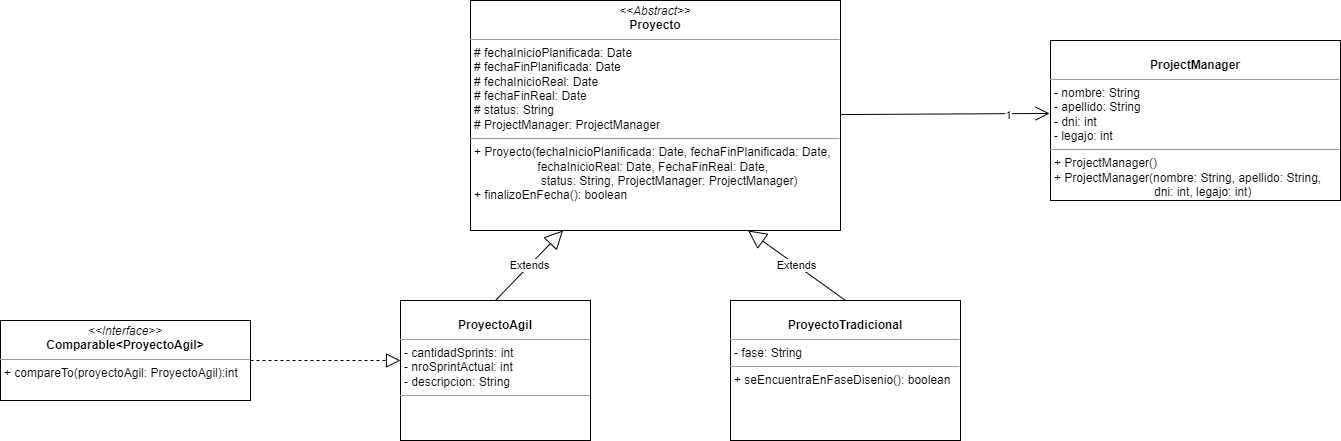

The diagram above was exported from draw.io. Its source (the exported page's mxGraphModel, read from the mxfile embedded in the PNG):
<mxGraphModel dx="2808" dy="1542" grid="1" gridSize="10" guides="1" tooltips="1" connect="1" arrows="1" fold="1" page="1" pageScale="1" pageWidth="850" pageHeight="1100" math="0" shadow="0">
  <root>
    <mxCell id="0" />
    <mxCell id="1" parent="0" />
    <mxCell id="vJJyqJ4hXEAeMDevnKkX-9" value="&lt;p style=&quot;margin:0px;margin-top:4px;text-align:center;&quot;&gt;&lt;i&gt;&amp;lt;&amp;lt;Abstract&amp;gt;&amp;gt;&lt;/i&gt;&lt;br&gt;&lt;b&gt;Proyecto&lt;/b&gt;&lt;/p&gt;&lt;hr size=&quot;1&quot;&gt;&lt;p style=&quot;margin:0px;margin-left:4px;&quot;&gt;# fechaInicioPlanificada: Date&lt;br&gt;# fechaFinPlanificada: Date&lt;/p&gt;&lt;p style=&quot;margin:0px;margin-left:4px;&quot;&gt;# fechaInicioReal: Date&lt;/p&gt;&lt;p style=&quot;margin:0px;margin-left:4px;&quot;&gt;# fechaFinReal: Date&lt;/p&gt;&lt;p style=&quot;margin:0px;margin-left:4px;&quot;&gt;# status: String&lt;/p&gt;&lt;p style=&quot;margin:0px;margin-left:4px;&quot;&gt;# ProjectManager: ProjectManager&lt;/p&gt;&lt;hr size=&quot;1&quot;&gt;&lt;p style=&quot;margin:0px;margin-left:4px;&quot;&gt;+ Proyecto(fechaInicioPlanificada: Date, fechaFinPlanificada: Date,&lt;/p&gt;&lt;p style=&quot;margin:0px;margin-left:4px;&quot;&gt;&lt;span style=&quot;white-space: pre;&quot;&gt;&#09;&lt;/span&gt;&lt;span style=&quot;white-space: pre;&quot;&gt;&#09;&lt;/span&gt;&amp;nbsp; &amp;nbsp;fechaInicioReal: Date, FechaFinReal: Date,&amp;nbsp;&lt;/p&gt;&lt;p style=&quot;margin:0px;margin-left:4px;&quot;&gt;&lt;span style=&quot;white-space: pre;&quot;&gt;&#09;&lt;/span&gt;&lt;span style=&quot;white-space: pre;&quot;&gt;&#09;&lt;/span&gt;&amp;nbsp; &amp;nbsp; status: String, ProjectManager: ProjectManager)&lt;/p&gt;&lt;p style=&quot;margin:0px;margin-left:4px;&quot;&gt;+ finalizoEnFecha(): boolean&lt;/p&gt;" style="verticalAlign=top;align=left;overflow=fill;fontSize=12;fontFamily=Helvetica;html=1;" parent="1" vertex="1">
      <mxGeometry x="-960" y="-240" width="370" height="230" as="geometry" />
    </mxCell>
    <mxCell id="vJJyqJ4hXEAeMDevnKkX-10" value="&lt;p style=&quot;margin:0px;margin-top:4px;text-align:center;&quot;&gt;&lt;br&gt;&lt;b&gt;ProjectManager&lt;/b&gt;&lt;/p&gt;&lt;hr size=&quot;1&quot;&gt;&lt;p style=&quot;margin:0px;margin-left:4px;&quot;&gt;- nombre: String&lt;/p&gt;&lt;p style=&quot;margin:0px;margin-left:4px;&quot;&gt;- apellido: String&lt;/p&gt;&lt;p style=&quot;margin:0px;margin-left:4px;&quot;&gt;- dni: int&lt;/p&gt;&lt;p style=&quot;margin:0px;margin-left:4px;&quot;&gt;- legajo: int&lt;/p&gt;&lt;hr size=&quot;1&quot;&gt;&lt;p style=&quot;margin:0px;margin-left:4px;&quot;&gt;+ ProjectManager()&lt;/p&gt;&lt;p style=&quot;margin:0px;margin-left:4px;&quot;&gt;+ ProjectManager(nombre: String, apellido: String,&lt;/p&gt;&lt;p style=&quot;margin:0px;margin-left:4px;&quot;&gt;&amp;nbsp; &amp;nbsp; &amp;nbsp; &amp;nbsp; &amp;nbsp; &amp;nbsp; &amp;nbsp; &amp;nbsp; &amp;nbsp; &amp;nbsp; &amp;nbsp; &amp;nbsp; &amp;nbsp; &amp;nbsp; &amp;nbsp; dni: int, legajo: int)&lt;/p&gt;&lt;p style=&quot;margin:0px;margin-left:4px;&quot;&gt;&lt;br&gt;&lt;/p&gt;" style="verticalAlign=top;align=left;overflow=fill;fontSize=12;fontFamily=Helvetica;html=1;" parent="1" vertex="1">
      <mxGeometry x="-380" y="-200" width="290" height="160" as="geometry" />
    </mxCell>
    <mxCell id="vJJyqJ4hXEAeMDevnKkX-12" value="&lt;p style=&quot;margin:0px;margin-top:4px;text-align:center;&quot;&gt;&lt;br&gt;&lt;b&gt;ProyectoAgil&lt;/b&gt;&lt;/p&gt;&lt;hr size=&quot;1&quot;&gt;&lt;p style=&quot;margin:0px;margin-left:4px;&quot;&gt;- cantidadSprints: int&lt;/p&gt;&lt;p style=&quot;margin:0px;margin-left:4px;&quot;&gt;- nroSprintActual: int&lt;/p&gt;&lt;p style=&quot;margin:0px;margin-left:4px;&quot;&gt;- descripcion: String&lt;/p&gt;&lt;hr size=&quot;1&quot;&gt;&lt;p style=&quot;margin:0px;margin-left:4px;&quot;&gt;&lt;br&gt;&lt;/p&gt;" style="verticalAlign=top;align=left;overflow=fill;fontSize=12;fontFamily=Helvetica;html=1;" parent="1" vertex="1">
      <mxGeometry x="-1030" y="60" width="190" height="140" as="geometry" />
    </mxCell>
    <mxCell id="vJJyqJ4hXEAeMDevnKkX-13" value="&lt;p style=&quot;margin:0px;margin-top:4px;text-align:center;&quot;&gt;&lt;br&gt;&lt;b&gt;ProyectoTradicional&lt;/b&gt;&lt;/p&gt;&lt;hr size=&quot;1&quot;&gt;&lt;p style=&quot;margin:0px;margin-left:4px;&quot;&gt;- fase: String&lt;/p&gt;&lt;hr size=&quot;1&quot;&gt;&lt;p style=&quot;margin:0px;margin-left:4px;&quot;&gt;+ seEncuentraEnFaseDisenio(): boolean&lt;/p&gt;" style="verticalAlign=top;align=left;overflow=fill;fontSize=12;fontFamily=Helvetica;html=1;" parent="1" vertex="1">
      <mxGeometry x="-700" y="60" width="230" height="140" as="geometry" />
    </mxCell>
    <mxCell id="vJJyqJ4hXEAeMDevnKkX-14" value="Extends" style="endArrow=block;endSize=16;endFill=0;html=1;rounded=0;entryX=0.25;entryY=1;entryDx=0;entryDy=0;exitX=0.5;exitY=0;exitDx=0;exitDy=0;" parent="1" source="vJJyqJ4hXEAeMDevnKkX-12" target="vJJyqJ4hXEAeMDevnKkX-9" edge="1">
      <mxGeometry width="160" relative="1" as="geometry">
        <mxPoint x="-840" y="40" as="sourcePoint" />
        <mxPoint x="-680" y="40" as="targetPoint" />
      </mxGeometry>
    </mxCell>
    <mxCell id="vJJyqJ4hXEAeMDevnKkX-15" value="Extends" style="endArrow=block;endSize=16;endFill=0;html=1;rounded=0;entryX=0.75;entryY=1;entryDx=0;entryDy=0;exitX=0.5;exitY=0;exitDx=0;exitDy=0;" parent="1" source="vJJyqJ4hXEAeMDevnKkX-13" target="vJJyqJ4hXEAeMDevnKkX-9" edge="1">
      <mxGeometry width="160" relative="1" as="geometry">
        <mxPoint x="-620" y="30" as="sourcePoint" />
        <mxPoint x="-460" y="30" as="targetPoint" />
      </mxGeometry>
    </mxCell>
    <mxCell id="vJJyqJ4hXEAeMDevnKkX-19" value="&lt;p style=&quot;margin:0px;margin-top:4px;text-align:center;&quot;&gt;&lt;i&gt;&amp;lt;&amp;lt;Interface&amp;gt;&amp;gt;&lt;/i&gt;&lt;br&gt;&lt;b&gt;Comparable&amp;lt;ProyectoAgil&amp;gt;&lt;/b&gt;&lt;/p&gt;&lt;hr size=&quot;1&quot;&gt;&lt;p style=&quot;margin:0px;margin-left:4px;&quot;&gt;+ compareTo(proyectoAgil: ProyectoAgil):int&lt;/p&gt;&lt;p style=&quot;margin:0px;margin-left:4px;&quot;&gt;&lt;br&gt;&lt;/p&gt;" style="verticalAlign=top;align=left;overflow=fill;fontSize=12;fontFamily=Helvetica;html=1;" parent="1" vertex="1">
      <mxGeometry x="-1430" y="80" width="250" height="80" as="geometry" />
    </mxCell>
    <mxCell id="vJJyqJ4hXEAeMDevnKkX-20" value="" style="endArrow=block;dashed=1;endFill=0;endSize=12;html=1;rounded=0;" parent="1" edge="1">
      <mxGeometry width="160" relative="1" as="geometry">
        <mxPoint x="-1180" y="120" as="sourcePoint" />
        <mxPoint x="-1030" y="120" as="targetPoint" />
      </mxGeometry>
    </mxCell>
    <mxCell id="ht_UKiDfKdvtnHR9zhN9-1" value="" style="endArrow=open;endFill=1;endSize=12;html=1;rounded=0;entryX=-0.003;entryY=0.456;entryDx=0;entryDy=0;entryPerimeter=0;" edge="1" parent="1" source="vJJyqJ4hXEAeMDevnKkX-9" target="vJJyqJ4hXEAeMDevnKkX-10">
      <mxGeometry width="160" relative="1" as="geometry">
        <mxPoint x="-590" y="-125" as="sourcePoint" />
        <mxPoint x="-430" y="-125" as="targetPoint" />
      </mxGeometry>
    </mxCell>
    <mxCell id="ht_UKiDfKdvtnHR9zhN9-2" value="1" style="edgeLabel;html=1;align=center;verticalAlign=middle;resizable=0;points=[];" vertex="1" connectable="0" parent="ht_UKiDfKdvtnHR9zhN9-1">
      <mxGeometry x="0.5971" y="-1" relative="1" as="geometry">
        <mxPoint as="offset" />
      </mxGeometry>
    </mxCell>
  </root>
</mxGraphModel>